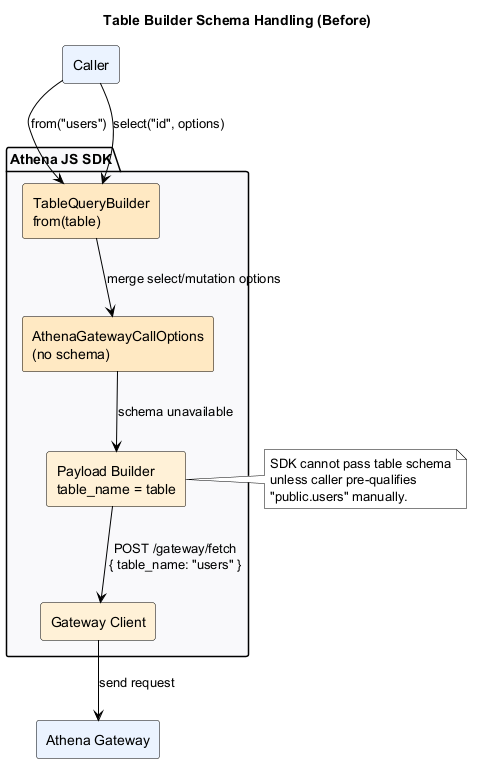

The diagram above was rendered by PlantUML. Its source (embedded in the PNG):
@startuml
skinparam backgroundColor #FFFFFF
skinparam defaultFontColor #000000
skinparam ArrowColor #000000
skinparam PackageBorderColor #000000
skinparam PackageBackgroundColor #F8F9FB
skinparam RectangleBorderColor #000000
skinparam RectangleFontColor #000000
skinparam RectangleBackgroundColor #FFF5E6
skinparam NoteBackgroundColor #FFFFFF
skinparam NoteBorderColor #000000

title Table Builder Schema Handling (Before)

package "Athena JS SDK" {
  rectangle "TableQueryBuilder\nfrom(table)" as Builder #FFE8C2
  rectangle "AthenaGatewayCallOptions\n(no schema)" as Options #FFE8C2
  rectangle "Payload Builder\ntable_name = table" as Payload #FFF1D6
  rectangle "Gateway Client" as Gateway #FFF1D6
}

rectangle "Caller" as Caller #EAF3FF
rectangle "Athena Gateway" as Api #EAF3FF

Caller --> Builder : from("users")
Caller --> Builder : select("id", options)
Builder --> Options : merge select/mutation options
Options --> Payload : schema unavailable
Payload --> Gateway : POST /gateway/fetch\n{ table_name: "users" }
Gateway --> Api : send request

note right of Payload
SDK cannot pass table schema
unless caller pre-qualifies
"public.users" manually.
end note

@enduml